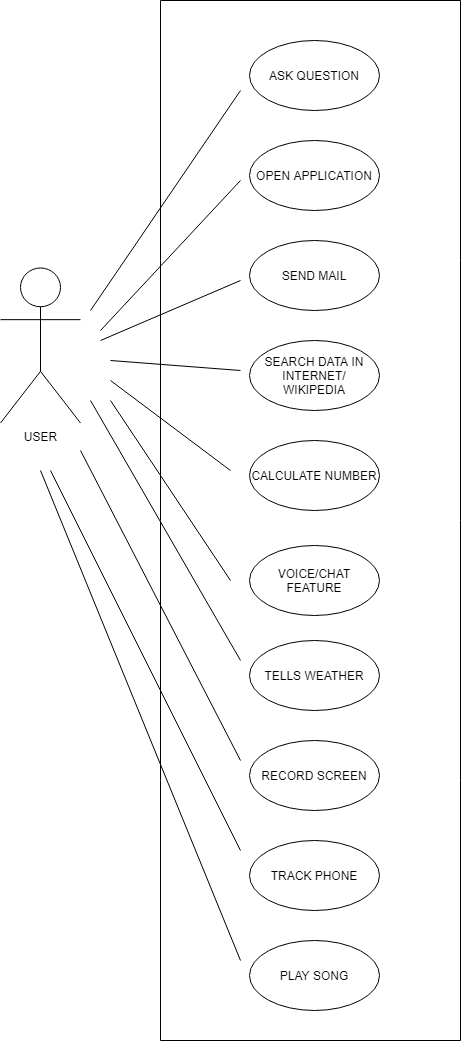

The diagram above was exported from draw.io. Its source (the exported page's mxGraphModel, read from the mxfile embedded in the PNG):
<mxGraphModel dx="868" dy="482" grid="1" gridSize="10" guides="1" tooltips="1" connect="1" arrows="1" fold="1" page="1" pageScale="1" pageWidth="827" pageHeight="1169" math="0" shadow="0">
  <root>
    <mxCell id="0" />
    <mxCell id="1" parent="0" />
    <mxCell id="WZ_Rhp1thpCUVTYMg15f-7" value="VOICE/CHAT FEATURE" style="ellipse;whiteSpace=wrap;html=1;labelBackgroundColor=none;" parent="1" vertex="1">
      <mxGeometry x="329" y="585" width="130" height="70" as="geometry" />
    </mxCell>
    <mxCell id="WZ_Rhp1thpCUVTYMg15f-9" value="ASK QUESTION" style="ellipse;whiteSpace=wrap;html=1;labelBackgroundColor=none;" parent="1" vertex="1">
      <mxGeometry x="329" y="80" width="130" height="70" as="geometry" />
    </mxCell>
    <mxCell id="WZ_Rhp1thpCUVTYMg15f-10" value="OPEN APPLICATION" style="ellipse;whiteSpace=wrap;html=1;labelBackgroundColor=none;" parent="1" vertex="1">
      <mxGeometry x="329" y="180" width="130" height="70" as="geometry" />
    </mxCell>
    <mxCell id="WZ_Rhp1thpCUVTYMg15f-11" value="SEND MAIL" style="ellipse;whiteSpace=wrap;html=1;labelBackgroundColor=none;" parent="1" vertex="1">
      <mxGeometry x="329" y="280" width="130" height="70" as="geometry" />
    </mxCell>
    <mxCell id="WZ_Rhp1thpCUVTYMg15f-12" value="SEARCH DATA IN&lt;br&gt;INTERNET/&lt;br&gt;WIKIPEDIA" style="ellipse;whiteSpace=wrap;html=1;labelBackgroundColor=none;" parent="1" vertex="1">
      <mxGeometry x="329" y="380" width="130" height="70" as="geometry" />
    </mxCell>
    <mxCell id="WZ_Rhp1thpCUVTYMg15f-13" value="CALCULATE NUMBER" style="ellipse;whiteSpace=wrap;html=1;labelBackgroundColor=none;" parent="1" vertex="1">
      <mxGeometry x="329" y="480" width="130" height="70" as="geometry" />
    </mxCell>
    <mxCell id="WZ_Rhp1thpCUVTYMg15f-14" value="USER" style="shape=umlActor;verticalLabelPosition=bottom;verticalAlign=top;html=1;outlineConnect=0;" parent="1" vertex="1">
      <mxGeometry x="80" y="307.5" width="80" height="155" as="geometry" />
    </mxCell>
    <mxCell id="WZ_Rhp1thpCUVTYMg15f-16" value="" style="endArrow=none;html=1;" parent="1" edge="1">
      <mxGeometry width="50" height="50" relative="1" as="geometry">
        <mxPoint x="240" y="1080" as="sourcePoint" />
        <mxPoint x="240" y="40" as="targetPoint" />
      </mxGeometry>
    </mxCell>
    <mxCell id="WZ_Rhp1thpCUVTYMg15f-17" value="" style="endArrow=none;html=1;" parent="1" edge="1">
      <mxGeometry width="50" height="50" relative="1" as="geometry">
        <mxPoint x="540" y="1080" as="sourcePoint" />
        <mxPoint x="540" y="39.999999999999886" as="targetPoint" />
      </mxGeometry>
    </mxCell>
    <mxCell id="WZ_Rhp1thpCUVTYMg15f-18" value="" style="endArrow=none;html=1;" parent="1" edge="1">
      <mxGeometry width="50" height="50" relative="1" as="geometry">
        <mxPoint x="240" y="40" as="sourcePoint" />
        <mxPoint x="540" y="40" as="targetPoint" />
      </mxGeometry>
    </mxCell>
    <mxCell id="47xibZxz_b5dRSRsvVvj-1" value="TELLS WEATHER" style="ellipse;whiteSpace=wrap;html=1;labelBackgroundColor=none;" parent="1" vertex="1">
      <mxGeometry x="329" y="680" width="130" height="70" as="geometry" />
    </mxCell>
    <mxCell id="47xibZxz_b5dRSRsvVvj-4" value="" style="endArrow=none;html=1;" parent="1" edge="1">
      <mxGeometry width="50" height="50" relative="1" as="geometry">
        <mxPoint x="170" y="350" as="sourcePoint" />
        <mxPoint x="320" y="130" as="targetPoint" />
      </mxGeometry>
    </mxCell>
    <mxCell id="47xibZxz_b5dRSRsvVvj-5" value="" style="endArrow=none;html=1;" parent="1" edge="1">
      <mxGeometry width="50" height="50" relative="1" as="geometry">
        <mxPoint x="180" y="370" as="sourcePoint" />
        <mxPoint x="320" y="220" as="targetPoint" />
      </mxGeometry>
    </mxCell>
    <mxCell id="47xibZxz_b5dRSRsvVvj-6" value="" style="endArrow=none;html=1;" parent="1" edge="1">
      <mxGeometry width="50" height="50" relative="1" as="geometry">
        <mxPoint x="180" y="380" as="sourcePoint" />
        <mxPoint x="320" y="320" as="targetPoint" />
      </mxGeometry>
    </mxCell>
    <mxCell id="47xibZxz_b5dRSRsvVvj-7" value="" style="endArrow=none;html=1;" parent="1" edge="1">
      <mxGeometry width="50" height="50" relative="1" as="geometry">
        <mxPoint x="190" y="400" as="sourcePoint" />
        <mxPoint x="320" y="410" as="targetPoint" />
      </mxGeometry>
    </mxCell>
    <mxCell id="47xibZxz_b5dRSRsvVvj-8" value="" style="endArrow=none;html=1;" parent="1" edge="1">
      <mxGeometry width="50" height="50" relative="1" as="geometry">
        <mxPoint x="190" y="420" as="sourcePoint" />
        <mxPoint x="310" y="510" as="targetPoint" />
      </mxGeometry>
    </mxCell>
    <mxCell id="47xibZxz_b5dRSRsvVvj-9" value="" style="endArrow=none;html=1;" parent="1" edge="1">
      <mxGeometry width="50" height="50" relative="1" as="geometry">
        <mxPoint x="190" y="440" as="sourcePoint" />
        <mxPoint x="310" y="620" as="targetPoint" />
      </mxGeometry>
    </mxCell>
    <mxCell id="47xibZxz_b5dRSRsvVvj-10" value="" style="endArrow=none;html=1;" parent="1" edge="1">
      <mxGeometry width="50" height="50" relative="1" as="geometry">
        <mxPoint x="170" y="440" as="sourcePoint" />
        <mxPoint x="320" y="700" as="targetPoint" />
      </mxGeometry>
    </mxCell>
    <mxCell id="KJiYga7a-aYvm7j9fNrI-1" value="RECORD SCREEN" style="ellipse;whiteSpace=wrap;html=1;labelBackgroundColor=none;" vertex="1" parent="1">
      <mxGeometry x="329" y="780" width="130" height="70" as="geometry" />
    </mxCell>
    <mxCell id="KJiYga7a-aYvm7j9fNrI-2" value="TRACK PHONE" style="ellipse;whiteSpace=wrap;html=1;labelBackgroundColor=none;" vertex="1" parent="1">
      <mxGeometry x="329" y="880" width="130" height="70" as="geometry" />
    </mxCell>
    <mxCell id="KJiYga7a-aYvm7j9fNrI-3" value="PLAY SONG" style="ellipse;whiteSpace=wrap;html=1;labelBackgroundColor=none;" vertex="1" parent="1">
      <mxGeometry x="329" y="980" width="130" height="70" as="geometry" />
    </mxCell>
    <mxCell id="KJiYga7a-aYvm7j9fNrI-4" value="" style="endArrow=none;html=1;" edge="1" parent="1">
      <mxGeometry width="50" height="50" relative="1" as="geometry">
        <mxPoint x="240" y="1080" as="sourcePoint" />
        <mxPoint x="540" y="1080" as="targetPoint" />
      </mxGeometry>
    </mxCell>
    <mxCell id="KJiYga7a-aYvm7j9fNrI-5" value="" style="endArrow=none;html=1;" edge="1" parent="1">
      <mxGeometry width="50" height="50" relative="1" as="geometry">
        <mxPoint x="160" y="490" as="sourcePoint" />
        <mxPoint x="320" y="800" as="targetPoint" />
      </mxGeometry>
    </mxCell>
    <mxCell id="KJiYga7a-aYvm7j9fNrI-6" value="" style="endArrow=none;html=1;" edge="1" parent="1">
      <mxGeometry width="50" height="50" relative="1" as="geometry">
        <mxPoint x="130" y="510" as="sourcePoint" />
        <mxPoint x="320" y="890" as="targetPoint" />
      </mxGeometry>
    </mxCell>
    <mxCell id="KJiYga7a-aYvm7j9fNrI-7" value="" style="endArrow=none;html=1;" edge="1" parent="1">
      <mxGeometry width="50" height="50" relative="1" as="geometry">
        <mxPoint x="120" y="510" as="sourcePoint" />
        <mxPoint x="320" y="1000" as="targetPoint" />
      </mxGeometry>
    </mxCell>
  </root>
</mxGraphModel>